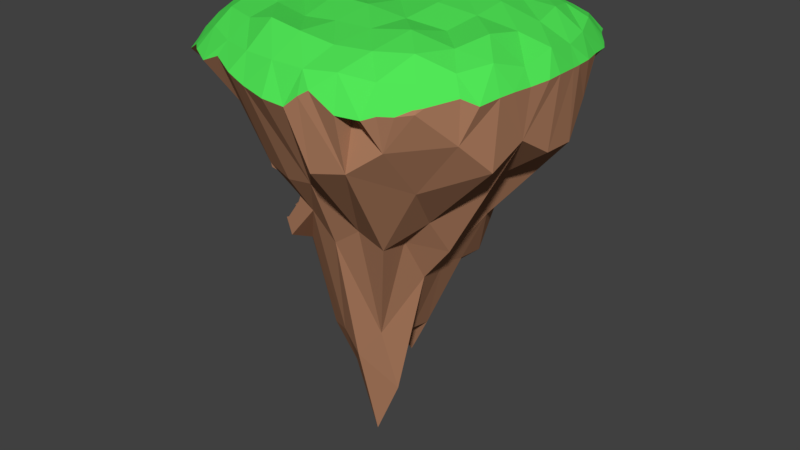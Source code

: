 # Source: Island.blend  (saved by Blender 2.79.0; exported with 4.5.12 LTS)
import bpy
from mathutils import Matrix  # noqa: F401  (used for matrix-valued properties, if any)

bpy.ops.wm.read_factory_settings(use_empty=True)
scene = bpy.context.scene
scene.name = 'Scene'

# ---- collections
col_collection_1 = bpy.data.collections.new('Collection 1'); scene.collection.children.link(col_collection_1)

# ---- materials (node trees are filled in below, after node groups)
mat_islanddirt = bpy.data.materials.new('IslandDirt')
mat_islanddirt.alpha_threshold = 0.0
mat_islanddirt.use_transparent_shadow = False
mat_islanddirt.diffuse_color = (0.4385, 0.2144, 0.121, 1.0)
mat_islanddirt.roughness = 0.5
mat_islandgrass = bpy.data.materials.new('IslandGrass')
mat_islandgrass.alpha_threshold = 0.0
mat_islandgrass.use_transparent_shadow = False
mat_islandgrass.diffuse_color = (0.08335, 0.8, 0.09632, 1.0)
mat_islandgrass.roughness = 0.5

# ---- material node trees

# ---- world
world_world = bpy.data.worlds.new('World'); scene.world = world_world
world_world.color = (0.05088, 0.05088, 0.05088)
world_world.use_sun_shadow = False
world_world.sun_shadow_jitter_overblur = 0.0
world_world.cycles.sampling_method = 'MANUAL'

# ---- meshes
me_cube_001 = bpy.data.meshes.new('Cube.001')
me_cube_001.from_pydata([(-7.456, -5.373, -22.72), (4.678, 1.524, -19.68), (-1.909, 5.126, -19.39), (0.1672, -5.209, -13.41), (-8.856, 0.621, -13.19), (3.26, 4.565, -13.39), (-7.216, -5.241, -9.452), (-6.46, -9.202, -22.49), (-0.8977, -1.499, -21.88), (-0.4329, -5.193, -19.85), (2.192, 4.41, -20.15), (-4.125, 0.4247, -22.17), (-8.775, 0.725, -19.58), (6.156, 3.648, -16.1), (1.368, 6.086, -16.13), (-1.722, -8.844, -16.18), (4.411, -1.283, -16.36), (-4.81, 4.98, -16.27), (4.471, 1.149, -12.42), (-5.862, -11.31, -12.73), (-2.522, 4.502, -13.11), (-2.517, -5.263, -10.79), (-0.8332, 0.9851, -10.27), (-8.321, -1.624, -10.3), (-12.27, -10.74, -8.328), (-13.43, -12.3, -2.295), (-13.96, 14.48, -5.406), (-13.23, 14.19, -2.269), (13.35, -14.21, -4.232), (12.21, -12.69, -2.269), (12.79, 13.67, -5.41), (13.04, 12.79, -1.884), (-12.94, 0.03082, -20.43), (-17.24, 0.1581, -1.304), (-0.04593, 15.62, -13.61), (-0.1286, 17.29, -1.866), (17.25, 0.1053, -11.18), (17.05, -0.0833, -1.304), (-0.3347, -12.64, -14.97), (-0.05606, -16.99, -1.707), (-0.01029, 0.01064, -0.1596), (-0.6746, -0.1463, -36.98), (-16.18, 7.297, -1.304), (-6.824, 15.14, -12.41), (6.754, 15.99, -1.829), (16.34, 7.259, -8.239), (15.63, -6.671, -1.304), (7.377, -16.18, -10.56), (-6.947, -15.74, -1.707), (-16.43, 7.987, -11.33), (-16.19, -6.484, -1.707), (6.731, 14.82, -12.26), (-6.923, 16.55, -1.866), (16.43, -7.281, -10.92), (16.08, 6.657, -1.663), (-6.137, -12.09, -14.66), (6.455, -15.82, -1.707), (-0.07307, -8.96, -0.1596), (-0.03861, 9.121, 0.4031), (8.989, -0.01603, 1.907e-08), (-9.093, 0.1286, 3.65e-08), (-0.6746, -6.12, -37.38), (-0.508, 6.264, -27.97), (-5.848, -0.1435, -31.17), (5.733, 0.02361, -26.57), (5.733, 6.264, -27.6), (-6.699, 6.223, -23.52), (-6.739, -6.206, -25.28), (-8.28, 8.579, 0.4031), (8.227, 8.14, -0.1596), (7.966, -8.117, 0.4031), (-8.34, -7.999, -0.1596), (5.615, -6.108, -21.75), (-14.47, -6.635, -10.44), (-14.85, 10.86, -1.866), (-10.57, 15.84, -7.152), (10.04, 14.55, -1.871), (15.05, 10.41, -5.605), (14.13, -9.794, -1.707), (10.65, -15.07, -8.098), (-10.32, -14.19, -1.382), (-12.94, 3.049, -14.18), (-16.96, -3.245, -1.707), (2.525, 12.72, -13.8), (-3.559, 17.16, -2.269), (16.82, -3.464, -8.993), (16.89, 3.294, -1.866), (-3.274, -12.58, -15.38), (3.27, -16.68, -1.866), (-0.07317, -13.45, -0.005537), (-0.01128, 4.587, 0.4031), (13.5, -0.05875, -0.5649), (-4.575, 0.06815, -0.5627), (-0.5085, -9.333, -22.57), (-0.6746, 2.841, -41.21), (-9.869, 0.02361, -23.67), (1.815, -0.1435, -36.03), (-17.0, 3.687, -1.866), (-3.199, 12.85, -14.8), (3.325, 16.92, -1.707), (17.2, 3.821, -11.33), (16.62, -3.421, -2.269), (3.784, -16.79, -11.3), (-3.479, -16.7, -1.707), (-15.14, 11.42, -7.964), (-14.99, -9.525, -1.995), (11.0, 15.34, -8.091), (-10.18, 15.53, -2.269), (15.14, -10.58, -7.693), (14.71, 9.876, -1.321), (-9.509, -10.73, -10.48), (9.458, -14.46, -2.269), (-0.04268, -4.512, 0.4031), (-0.08462, 13.7, -0.1636), (4.524, 0.0001483, 0.4031), (-13.65, 0.1597, -0.003753), (-0.6746, -3.133, -48.83), (-0.508, 9.385, -25.85), (-3.662, -0.1463, -46.86), (8.717, 0.02248, -17.31), (5.733, 3.144, -27.32), (5.581, 9.226, -21.63), (1.815, 4.965, -30.9), (8.527, 5.923, -19.29), (-6.649, 2.841, -37.27), (-6.32, 9.031, -16.96), (-9.476, 5.94, -18.06), (-3.294, 4.965, -32.6), (-6.67, -9.243, -23.8), (-6.649, -3.133, -37.05), (-3.294, -5.252, -35.73), (-8.884, 4.27, 7.932e-09), (-7.655, 13.0, -0.007232), (-4.117, 9.023, 5.265e-09), (-12.61, 8.036, -0.1662), (8.834, 4.004, 0.4031), (7.545, 12.42, -0.5501), (12.54, 7.425, -0.1431), (4.045, 8.816, 0.4031), (7.221, -12.34, -0.6005), (8.669, -4.025, -0.5627), (12.13, -7.426, -0.5979), (3.926, -8.735, -0.1596), (-7.701, -12.22, -0.5775), (-8.887, -3.928, -0.5627), (-4.131, -8.705, -0.5627), (-12.66, -7.263, -0.1809), (5.532, -9.152, -21.52), (5.733, -3.097, -26.94), (1.815, -5.252, -34.14), (8.478, -5.87, -18.87), (8.812, -3.059, -23.0), (2.312, -3.133, -42.02), (2.474, -9.209, -20.41), (-13.38, -3.602, 0.3982), (-4.441, -4.331, 0.4031), (-3.843, -13.15, 0.3979), (4.318, -4.368, -0.1596), (13.08, -3.755, -0.005735), (10.84, -11.15, -0.3685), (3.718, 13.32, -0.5664), (11.35, 11.18, -0.8341), (13.33, 3.665, -0.5672), (-11.52, 12.13, 0.3471), (-3.873, 13.57, -0.003585), (-4.432, 4.52, 2.566e-09), (-3.662, -3.133, -40.8), (-9.869, -3.097, -27.58), (-3.61, 9.37, -24.0), (-9.334, 9.285, -15.16), (-9.833, 3.114, -22.91), (10.53, 10.66, -12.99), (2.612, 9.384, -26.3), (1.815, 2.411, -36.47), (8.786, 3.073, -21.21), (-3.294, 2.411, -33.35), (-3.534, -9.224, -20.05), (-13.41, 4.036, -0.1642), (4.404, 4.382, 0.4031), (3.612, -13.16, -0.5691), (-11.59, -10.9, -0.5567), (10.52, -10.47, -13.58), (15.34, -10.78, -3.343), (-9.232, -16.8, -3.786), (17.49, -3.669, -3.799), (18.13, -0.07768, -3.502), (-18.34, 1.257, -3.471), (13.81, 14.4, -3.687), (2.15, -18.06, -5.127), (14.43, 13.14, -3.581), (-11.0, 16.47, -3.734), (16.98, -7.446, -3.816), (-9.499, 17.24, -3.852), (-15.9, 11.67, -3.532), (3.595, -17.77, -3.898), (-14.31, 14.21, -3.37), (17.18, 7.308, -3.736), (-7.367, 17.29, -3.123), (17.25, -5.716, -3.748), (9.944, 16.82, -4.747), (18.07, -1.667, -3.584), (-2.68, 18.31, -4.364), (-11.44, -15.62, -3.487), (-18.09, -3.641, -3.913), (-15.29, -12.07, -4.024), (-17.45, 8.01, -3.835), (9.688, -16.76, -4.896), (7.367, -17.36, -4.825), (12.8, 15.05, -3.875), (3.751, 18.39, -3.814), (-0.04392, -18.44, -4.786), (-18.06, 5.548, -4.12), (13.13, -14.23, -3.869), (16.0, 10.93, -3.696), (-7.44, -16.61, -3.056), (-17.22, -8.657, -3.729), (-4.874, 18.01, -3.776), (17.85, 3.589, -3.645), (11.17, 15.91, -4.25), (17.77, 5.256, -3.609), (-12.41, -14.8, -3.428), (-17.39, -7.242, -3.895), (-4.882, -17.74, -3.667), (16.52, -9.662, -4.066), (-3.844, -17.92, -3.98), (-0.09378, 18.59, -4.785), (2.294, 18.42, -4.759), (17.95, 2.405, -3.605), (-13.73, 15.15, -3.784), (-16.07, -10.47, -3.489), (7.179, 17.28, -5.024), (16.55, 10.05, -3.967), (4.614, -17.48, -3.247), (-15.37, 13.65, -4.304), (-18.06, 3.983, -3.932), (13.43, -13.96, -3.805), (5.29, 18.38, -3.23), (-16.94, 9.884, -3.596), (10.74, -15.95, -4.498), (-2.626, -18.12, -4.318), (-18.34, -0.813, -3.42), (-18.12, -5.022, -4.128), (-3.839, 18.11, -4.084), (-14.44, -13.84, -4.482), (13.79, -13.5, -3.743), (17.14, 7.493, -3.739), (12.08, -15.26, -4.429), (-18.07, 5.239, -4.151), (7.643, -15.42, -5.455), (16.45, 10.3, -4.014), (-9.211, 17.37, -3.864), (-7.423, 17.28, -3.109), (1.12, 18.45, -5.127), (-16.07, 11.14, -3.438), (-2.613, 18.33, -4.38), (11.65, 15.59, -4.084), (15.39, 11.5, -3.265), (-18.3, 0.551, -3.438), (7.639, 15.88, -5.442), (-18.31, 0.1293, -3.438), (-11.84, -1.002, -17.09), (-11.34, -1.1, -18.08), (-10.53, -1.003, -19.29), (-10.53, -1.115, -19.47), (-12.06, -1.139, -15.44), (-12.05, -1.354, -15.08), (-12.31, -1.903, -14.61), (-14.29, -4.918, -12.92), (-14.7, -5.694, -12.7), (-14.78, -5.878, -12.67), (-14.78, -5.918, -12.64), (-14.7, -5.972, -12.56), (-14.61, -6.067, -12.44), (-10.53, -1.962, -20.49), (-10.42, -2.341, -21.1), (-14.48, -5.239, -12.78), (-13.04, -7.897, -10.37), (-12.71, -8.341, -10.22), (-13.8, -6.911, -11.42), (-13.07, -7.786, -10.45), (-10.28, -10.48, -10.11), (-9.754, -5.397, -22.67), (-9.719, -5.587, -22.65), (-8.784, -6.69, -22.57), (-9.01, -6.052, -22.62), (-8.598, -7.179, -22.54), (-7.292, -9.126, -22.45), (-6.994, -9.355, -22.45), (-6.82, -9.528, -22.3), (-12.18, -0.98, -16.14), (-10.04, -3.921, -22.5), (-6.532, -9.981, -21.43), (-6.294, -9.916, -21.33), (-7.095, -12.04, -12.81), (-8.759, -11.15, -11.18), (-6.714, -12.06, -13.53), (-9.99, -10.6, -10.23), (-9.374, -10.78, -10.65), (-9.508, -10.71, -10.54), (-9.577, -10.67, -10.48), (-4.359, -10.45, -17.88), (-5.188, -11.37, -16.16), (-6.422, -11.97, -14.3), (-5.757, -11.67, -15.44), (-6.167, -11.93, -15.18), (-6.275, -11.95, -14.8), (-4.335, -10.11, -18.39), (-4.693, -10.01, -19.12)], [], [(0, 7, 8), (1, 10, 8), (286, 287, 7), (284, 283, 0), (0, 290, 281), (1, 13, 10), (2, 17, 12), (1, 16, 13), (2, 14, 17), (3, 21, 18), (23, 267, 4), (5, 22, 20), (22, 6, 23), (22, 23, 20), (20, 23, 4), (6, 276, 23), (275, 23, 278), (19, 21, 3), (21, 6, 22), (21, 22, 18), (18, 22, 5), (14, 5, 20), (14, 20, 17), (17, 20, 4), (15, 19, 3), (16, 3, 18), (16, 18, 13), (13, 18, 5), (4, 289, 17), (289, 12, 17), (12, 261, 262), (15, 3, 16), (15, 16, 9), (9, 16, 1), (13, 5, 14), (13, 14, 10), (10, 14, 2), (11, 2, 12), (11, 274, 290), (288, 292, 7), (10, 2, 11), (10, 11, 8), (8, 11, 0), (7, 307, 9), (7, 9, 8), (8, 9, 1), (74, 233, 193), (76, 255, 218), (78, 244, 182), (80, 220, 202), (108, 79, 181), (105, 80, 180), (89, 88, 179), (90, 114, 178), (97, 115, 177), (176, 38, 87), (175, 41, 118), (100, 119, 174), (188, 38, 102), (86, 227, 217), (84, 201, 242), (270, 73, 221), (75, 250, 197), (45, 245, 196), (248, 207, 47), (173, 64, 96), (172, 65, 122), (171, 45, 123), (170, 63, 95), (125, 126, 169), (168, 62, 127), (67, 282, 167), (166, 61, 130), (131, 92, 165), (132, 133, 164), (74, 134, 163), (135, 91, 162), (136, 137, 161), (113, 138, 160), (139, 111, 159), (140, 141, 158), (112, 142, 157), (143, 103, 156), (144, 145, 155), (82, 146, 154), (153, 47, 102), (148, 149, 152), (85, 150, 151), (103, 222, 224), (85, 191, 53), (97, 247, 234), (33, 186, 257), (226, 83, 34), (37, 200, 185), (239, 87, 38), (151, 72, 148), (64, 151, 148), (119, 85, 151), (152, 61, 116), (41, 152, 116), (96, 148, 152), (153, 38, 93), (149, 93, 61), (149, 147, 153), (154, 71, 144), (115, 144, 60), (33, 154, 115), (155, 57, 112), (92, 112, 40), (60, 155, 92), (156, 39, 89), (145, 89, 57), (71, 156, 145), (157, 70, 140), (114, 140, 59), (40, 157, 114), (158, 46, 101), (91, 101, 37), (59, 158, 91), (159, 29, 78), (141, 78, 46), (70, 159, 141), (160, 69, 136), (99, 136, 44), (35, 160, 99), (161, 54, 109), (76, 109, 31), (44, 161, 76), (162, 37, 86), (137, 86, 54), (69, 162, 137), (163, 68, 132), (107, 132, 52), (27, 163, 107), (164, 58, 113), (84, 113, 35), (52, 164, 84), (165, 40, 90), (133, 90, 58), (68, 165, 133), (129, 130, 67), (118, 129, 63), (118, 116, 166), (262, 32, 95), (63, 167, 95), (277, 280, 24), (168, 66, 125), (98, 125, 43), (34, 168, 98), (169, 49, 104), (75, 104, 26), (43, 169, 75), (170, 32, 81), (126, 81, 49), (66, 170, 126), (121, 123, 65), (51, 171, 121), (106, 77, 171), (172, 62, 117), (83, 117, 34), (83, 121, 172), (173, 41, 94), (62, 173, 94), (122, 120, 173), (246, 238, 79), (256, 213, 77), (24, 229, 73), (43, 242, 98), (45, 217, 100), (47, 194, 102), (174, 64, 120), (65, 174, 120), (123, 100, 174), (124, 118, 63), (66, 175, 124), (127, 94, 175), (292, 291, 128), (67, 176, 128), (130, 93, 176), (177, 60, 131), (134, 131, 68), (42, 177, 134), (178, 59, 135), (138, 135, 69), (58, 178, 138), (179, 56, 139), (142, 139, 70), (57, 179, 142), (180, 48, 143), (146, 143, 71), (50, 180, 146), (181, 47, 147), (150, 147, 72), (53, 181, 150), (48, 183, 214), (46, 223, 191), (199, 230, 44), (42, 237, 205), (31, 208, 76), (29, 244, 78), (25, 220, 80), (108, 28, 79), (25, 80, 105), (89, 39, 88), (90, 40, 114), (97, 33, 115), (176, 93, 38), (175, 94, 41), (100, 36, 119), (102, 194, 188), (37, 227, 86), (35, 225, 254), (73, 229, 215), (75, 190, 192), (77, 249, 231), (79, 238, 206), (173, 120, 64), (172, 121, 65), (171, 77, 45), (170, 124, 63), (125, 66, 126), (168, 117, 62), (167, 129, 67), (166, 116, 61), (131, 60, 92), (132, 68, 133), (74, 42, 134), (135, 59, 91), (136, 69, 137), (113, 58, 138), (139, 56, 111), (140, 70, 141), (112, 57, 142), (143, 48, 103), (144, 71, 145), (82, 50, 146), (153, 147, 47), (148, 72, 149), (85, 53, 150), (48, 222, 103), (85, 184, 198), (44, 236, 99), (42, 211, 97), (97, 186, 33), (34, 252, 226), (101, 200, 37), (38, 210, 239), (151, 150, 72), (64, 119, 151), (119, 36, 85), (152, 149, 61), (41, 96, 152), (96, 64, 148), (153, 102, 38), (149, 153, 93), (149, 72, 147), (154, 146, 71), (115, 154, 144), (33, 82, 154), (155, 145, 57), (92, 155, 112), (60, 144, 155), (156, 103, 39), (145, 156, 89), (71, 143, 156), (157, 142, 70), (114, 157, 140), (40, 112, 157), (158, 141, 46), (91, 158, 101), (59, 140, 158), (159, 111, 29), (141, 159, 78), (70, 139, 159), (160, 138, 69), (99, 160, 136), (35, 113, 160), (161, 137, 54), (76, 161, 109), (44, 136, 161), (162, 91, 37), (137, 162, 86), (69, 135, 162), (163, 134, 68), (107, 163, 132), (27, 74, 163), (164, 133, 58), (84, 164, 113), (52, 132, 164), (165, 92, 40), (133, 165, 90), (68, 131, 165), (129, 166, 130), (118, 166, 129), (118, 41, 116), (263, 95, 273), (63, 129, 167), (73, 278, 279), (168, 127, 66), (98, 168, 125), (34, 117, 168), (169, 126, 49), (75, 169, 104), (43, 125, 169), (170, 95, 32), (126, 170, 81), (66, 124, 170), (121, 171, 123), (51, 106, 171), (106, 30, 77), (172, 122, 62), (83, 172, 117), (83, 51, 121), (173, 96, 41), (62, 122, 173), (122, 65, 120), (28, 235, 212), (30, 187, 189), (26, 195, 228), (24, 243, 204), (43, 197, 216), (45, 196, 219), (47, 207, 232), (174, 119, 64), (65, 123, 174), (123, 45, 100), (124, 175, 118), (66, 127, 175), (127, 62, 94), (87, 301, 300), (67, 130, 176), (130, 61, 93), (177, 115, 60), (134, 177, 131), (42, 97, 177), (178, 114, 59), (138, 178, 135), (58, 90, 178), (179, 88, 56), (142, 179, 139), (57, 89, 179), (180, 80, 48), (146, 180, 143), (50, 105, 180), (181, 79, 47), (150, 181, 147), (53, 108, 181), (80, 183, 48), (78, 223, 46), (76, 199, 44), (74, 253, 237), (198, 101, 46), (192, 107, 52), (220, 243, 24), (204, 25, 105), (245, 54, 196), (293, 214, 294), (203, 241, 82), (51, 209, 236), (200, 184, 85), (224, 239, 103), (224, 55, 87), (208, 187, 30), (240, 82, 33), (221, 215, 50), (244, 108, 182), (189, 31, 109), (186, 234, 81), (199, 218, 106), (209, 226, 99), (227, 185, 36), (205, 104, 49), (242, 34, 98), (219, 54, 86), (233, 104, 193), (246, 111, 238), (194, 232, 88), (236, 230, 51), (183, 202, 110), (247, 211, 49), (241, 50, 82), (207, 206, 56), (210, 188, 39), (191, 108, 53), (242, 216, 84), (109, 231, 213), (239, 39, 103), (222, 214, 55), (215, 105, 50), (244, 235, 28), (228, 27, 107), (251, 192, 52), (202, 24, 110), (229, 204, 105), (191, 198, 46), (252, 35, 99), (253, 104, 237), (185, 85, 36), (254, 34, 201), (212, 29, 111), (232, 56, 88), (255, 208, 30), (256, 109, 213), (211, 205, 49), (223, 182, 108), (257, 259, 33), (188, 88, 39), (258, 106, 51), (227, 100, 217), (216, 52, 84), (217, 219, 86), (206, 111, 56), (259, 240, 33), (257, 186, 81), (301, 15, 300), (9, 307, 306), (294, 19, 293), (277, 6, 280), (299, 298, 110), (283, 284, 67), (302, 19, 303), (286, 285, 128), (305, 304, 55), (288, 287, 128), (21, 297, 299), (271, 270, 269), (270, 241, 269), (266, 240, 265), (288, 7, 287), (304, 303, 55), (4, 266, 265), (290, 274, 167), (293, 19, 295), (6, 296, 280), (272, 73, 271), (268, 241, 275), (264, 265, 259), (298, 297, 110), (302, 305, 55), (12, 273, 274), (190, 228, 107), (75, 228, 190), (26, 228, 75), (7, 0, 285), (0, 283, 285), (285, 286, 7), (0, 281, 284), (281, 282, 284), (0, 11, 290), (23, 275, 267), (6, 277, 276), (23, 276, 279), (278, 272, 275), (272, 268, 275), (23, 279, 278), (4, 264, 289), (289, 260, 12), (12, 260, 261), (262, 263, 12), (11, 12, 274), (288, 291, 292), (7, 292, 307), (76, 208, 255), (188, 210, 38), (271, 73, 270), (73, 215, 221), (43, 75, 197), (75, 192, 250), (250, 251, 197), (45, 77, 245), (77, 231, 245), (47, 79, 248), (79, 206, 248), (67, 284, 282), (85, 198, 191), (99, 236, 209), (97, 211, 247), (226, 209, 83), (239, 224, 87), (262, 261, 32), (24, 73, 276), (73, 279, 276), (299, 110, 296), (110, 24, 296), (24, 276, 277), (280, 296, 24), (79, 28, 246), (28, 212, 246), (77, 30, 189), (189, 256, 77), (24, 204, 229), (43, 216, 242), (45, 219, 217), (47, 232, 194), (128, 176, 292), (176, 306, 307), (176, 307, 292), (199, 258, 230), (233, 74, 195), (74, 27, 195), (31, 187, 208), (29, 235, 244), (25, 243, 220), (37, 185, 227), (201, 84, 254), (84, 35, 254), (77, 213, 249), (48, 214, 222), (44, 230, 236), (42, 205, 211), (97, 234, 186), (34, 225, 252), (101, 184, 200), (262, 95, 263), (95, 167, 273), (306, 176, 300), (176, 87, 300), (87, 55, 303), (87, 303, 301), (80, 202, 183), (78, 182, 223), (76, 218, 199), (237, 42, 74), (74, 193, 253), (198, 184, 101), (192, 190, 107), (204, 243, 25), (245, 231, 54), (55, 214, 295), (214, 183, 294), (295, 214, 293), (183, 110, 294), (110, 297, 294), (302, 55, 295), (83, 209, 51), (224, 222, 55), (240, 203, 82), (244, 28, 108), (189, 187, 31), (205, 237, 104), (242, 201, 34), (219, 196, 54), (233, 26, 104), (246, 212, 111), (81, 234, 49), (234, 247, 49), (241, 221, 50), (207, 248, 206), (191, 223, 108), (54, 231, 109), (231, 249, 213), (239, 210, 39), (215, 229, 105), (228, 195, 27), (52, 197, 251), (251, 250, 192), (202, 220, 24), (99, 226, 252), (252, 225, 35), (253, 193, 104), (185, 200, 85), (254, 225, 34), (26, 233, 195), (212, 235, 29), (232, 207, 56), (106, 218, 30), (218, 255, 30), (256, 189, 109), (188, 194, 88), (51, 230, 258), (258, 199, 106), (227, 36, 100), (216, 197, 52), (206, 238, 111), (32, 259, 81), (259, 257, 81), (306, 300, 15), (15, 9, 306), (128, 285, 67), (285, 283, 67), (302, 295, 19), (19, 15, 301), (303, 304, 305), (19, 301, 303), (305, 302, 303), (128, 291, 288), (287, 286, 128), (299, 296, 21), (21, 19, 294), (297, 298, 299), (21, 294, 297), (269, 268, 271), (268, 272, 271), (270, 221, 241), (266, 203, 240), (265, 264, 4), (4, 267, 266), (167, 282, 281), (167, 281, 290), (274, 273, 167), (6, 21, 296), (272, 278, 73), (203, 266, 267), (203, 267, 275), (269, 241, 268), (241, 203, 275), (32, 261, 260), (32, 260, 289), (240, 259, 265), (259, 32, 289), (264, 259, 289), (12, 263, 273)])
me_cube_001.polygons.foreach_set('material_index', [0, 0, 0, 0, 0, 0, 0, 0, 0, 0, 0, 0, 0, 0, 0, 0, 0, 0, 0, 0, 0, 0, 0, 0, 0, 0, 0, 0, 0, 0, 0, 0, 0, 0, 0, 0, 0, 0, 0, 0, 0, 0, 0, 0, 0, 0, 1, 1, 1, 1, 0, 1, 1, 1, 1, 0, 0, 0, 0, 1, 1, 0, 0, 0, 0, 0, 0, 0, 0, 0, 0, 0, 0, 1, 1, 1, 1, 1, 1, 1, 1, 1, 1, 1, 1, 0, 0, 0, 1, 0, 1, 1, 0, 1, 0, 0, 0, 0, 0, 0, 0, 0, 0, 0, 1, 1, 1, 1, 1, 1, 1, 1, 1, 1, 1, 1, 1, 1, 1, 1, 1, 1, 1, 1, 1, 1, 1, 1, 1, 1, 1, 1, 1, 1, 1, 1, 1, 1, 1, 1, 0, 0, 0, 0, 0, 0, 0, 0, 0, 0, 0, 0, 0, 0, 0, 0, 0, 0, 0, 0, 0, 0, 0, 0, 0, 0, 0, 0, 0, 0, 0, 0, 0, 0, 0, 0, 0, 0, 0, 1, 1, 1, 1, 1, 1, 1, 1, 1, 1, 1, 1, 0, 0, 0, 1, 1, 1, 1, 1, 1, 1, 0, 1, 1, 1, 1, 0, 0, 0, 0, 1, 1, 0, 0, 0, 0, 0, 0, 0, 0, 0, 0, 0, 0, 1, 1, 1, 1, 1, 1, 1, 1, 1, 1, 1, 1, 0, 0, 0, 1, 0, 1, 1, 1, 0, 1, 0, 0, 0, 0, 0, 0, 0, 0, 0, 0, 1, 1, 1, 1, 1, 1, 1, 1, 1, 1, 1, 1, 1, 1, 1, 1, 1, 1, 1, 1, 1, 1, 1, 1, 1, 1, 1, 1, 1, 1, 1, 1, 1, 1, 1, 1, 0, 0, 0, 0, 0, 0, 0, 0, 0, 0, 0, 0, 0, 0, 0, 0, 0, 0, 0, 0, 0, 0, 0, 0, 0, 0, 0, 0, 0, 0, 0, 0, 0, 0, 0, 0, 0, 0, 0, 0, 1, 1, 1, 1, 1, 1, 1, 1, 1, 1, 1, 1, 0, 0, 0, 1, 1, 1, 1, 1, 1, 0, 1, 1, 0, 1, 0, 0, 1, 0, 0, 1, 1, 0, 1, 0, 0, 1, 0, 0, 0, 1, 0, 1, 1, 0, 0, 0, 1, 1, 1, 0, 1, 1, 1, 0, 1, 0, 1, 1, 0, 1, 1, 1, 0, 0, 0, 1, 1, 0, 1, 0, 0, 1, 1, 0, 0, 1, 1, 1, 1, 0, 0, 0, 0, 0, 0, 0, 0, 0, 0, 0, 0, 0, 0, 0, 0, 0, 0, 0, 0, 0, 0, 0, 0, 0, 0, 0, 1, 0, 0, 0, 0, 0, 0, 0, 0, 0, 0, 0, 0, 0, 0, 0, 0, 0, 0, 0, 0, 0, 1, 0, 0, 0, 0, 0, 0, 0, 0, 0, 0, 0, 0, 1, 1, 0, 0, 0, 0, 0, 0, 0, 0, 0, 0, 0, 0, 0, 0, 0, 0, 0, 0, 0, 0, 1, 1, 1, 1, 1, 1, 1, 1, 1, 0, 1, 1, 1, 1, 0, 1, 0, 0, 0, 0, 0, 0, 1, 1, 1, 1, 1, 1, 1, 1, 1, 0, 0, 0, 0, 0, 0, 0, 0, 1, 0, 1, 0, 0, 1, 0, 1, 0, 0, 1, 1, 0, 1, 1, 1, 1, 1, 1, 1, 0, 1, 1, 0, 0, 0, 0, 1, 1, 0, 0, 1, 1, 0, 0, 0, 1, 1, 0, 0, 0, 0, 0, 0, 0, 0, 0, 0, 0, 0, 0, 0, 0, 0, 0, 0, 0, 0, 0, 0, 0, 0, 0, 0, 0, 0, 0, 0, 0, 0, 0, 0, 0, 0, 0, 0])
me_cube_001.materials.append(mat_islanddirt)
me_cube_001.materials.append(mat_islandgrass)
me_cube_001.use_remesh_preserve_volume = False
me_cube_001.use_remesh_preserve_attributes = False
me_cube_001.use_mirror_vertex_groups = False
me_cube_001.update()

# ---- objects
ob_island = bpy.data.objects.new('Island', me_cube_001)

# ---- transforms, parenting, visibility, modifiers, constraints
ob_island.location = (0.0, 0.0, 0.0)
ob_island.lineart.crease_threshold = 0.0
_m = ob_island.modifiers.new('Solidify', 'SOLIDIFY')
_m.nonmanifold_thickness_mode = 'FIXED'
_m.nonmanifold_merge_threshold = 0.0003

# ---- collection membership
col_collection_1.objects.link(ob_island)

# ---- scene / render settings (as saved in the file)
scene.frame_start = 1; scene.frame_end = 250; scene.frame_set(1)
scene.render.engine = 'BLENDER_EEVEE_NEXT'
scene.render.resolution_percentage = 50
scene.render.dither_intensity = 0.0
scene.cycles.use_denoising = False
scene.cycles.samples = 128
scene.cycles.sampling_pattern = 'TABULATED_SOBOL'
scene.cycles.use_adaptive_sampling = False
scene.cycles.use_light_tree = False
scene.cycles.blur_glossy = 0.0
scene.cycles.sample_clamp_indirect = 0.0
scene.view_settings.view_transform = 'Standard'
bpy.context.view_layer.update()

# ---- added for rendering (the .blend has no active camera and no usable light): camera, sun
cam_auto = bpy.data.cameras.new('AutoCamera')
cam_auto.lens = 50.0
cam_auto.sensor_width = 36.0
cam_auto.clip_end = 1162.54
ob_auto_camera = bpy.data.objects.new('AutoCamera', cam_auto)
scene.collection.objects.link(ob_auto_camera)
ob_auto_camera.location = (66.1361, -79.4106, 28.7789)
ob_auto_camera.rotation_euler = (1.09748, -7.21219e-08, 0.694738)
scene.camera = ob_auto_camera
light_auto_sun = bpy.data.lights.new('AutoSun', 'SUN')
light_auto_sun.energy = 3.0
light_auto_sun.angle = 0.0523599
ob_auto_sun = bpy.data.objects.new('AutoSun', light_auto_sun)
scene.collection.objects.link(ob_auto_sun)
ob_auto_sun.rotation_euler = (0.872665, 0.174533, 0.523599)
bpy.context.view_layer.update()
